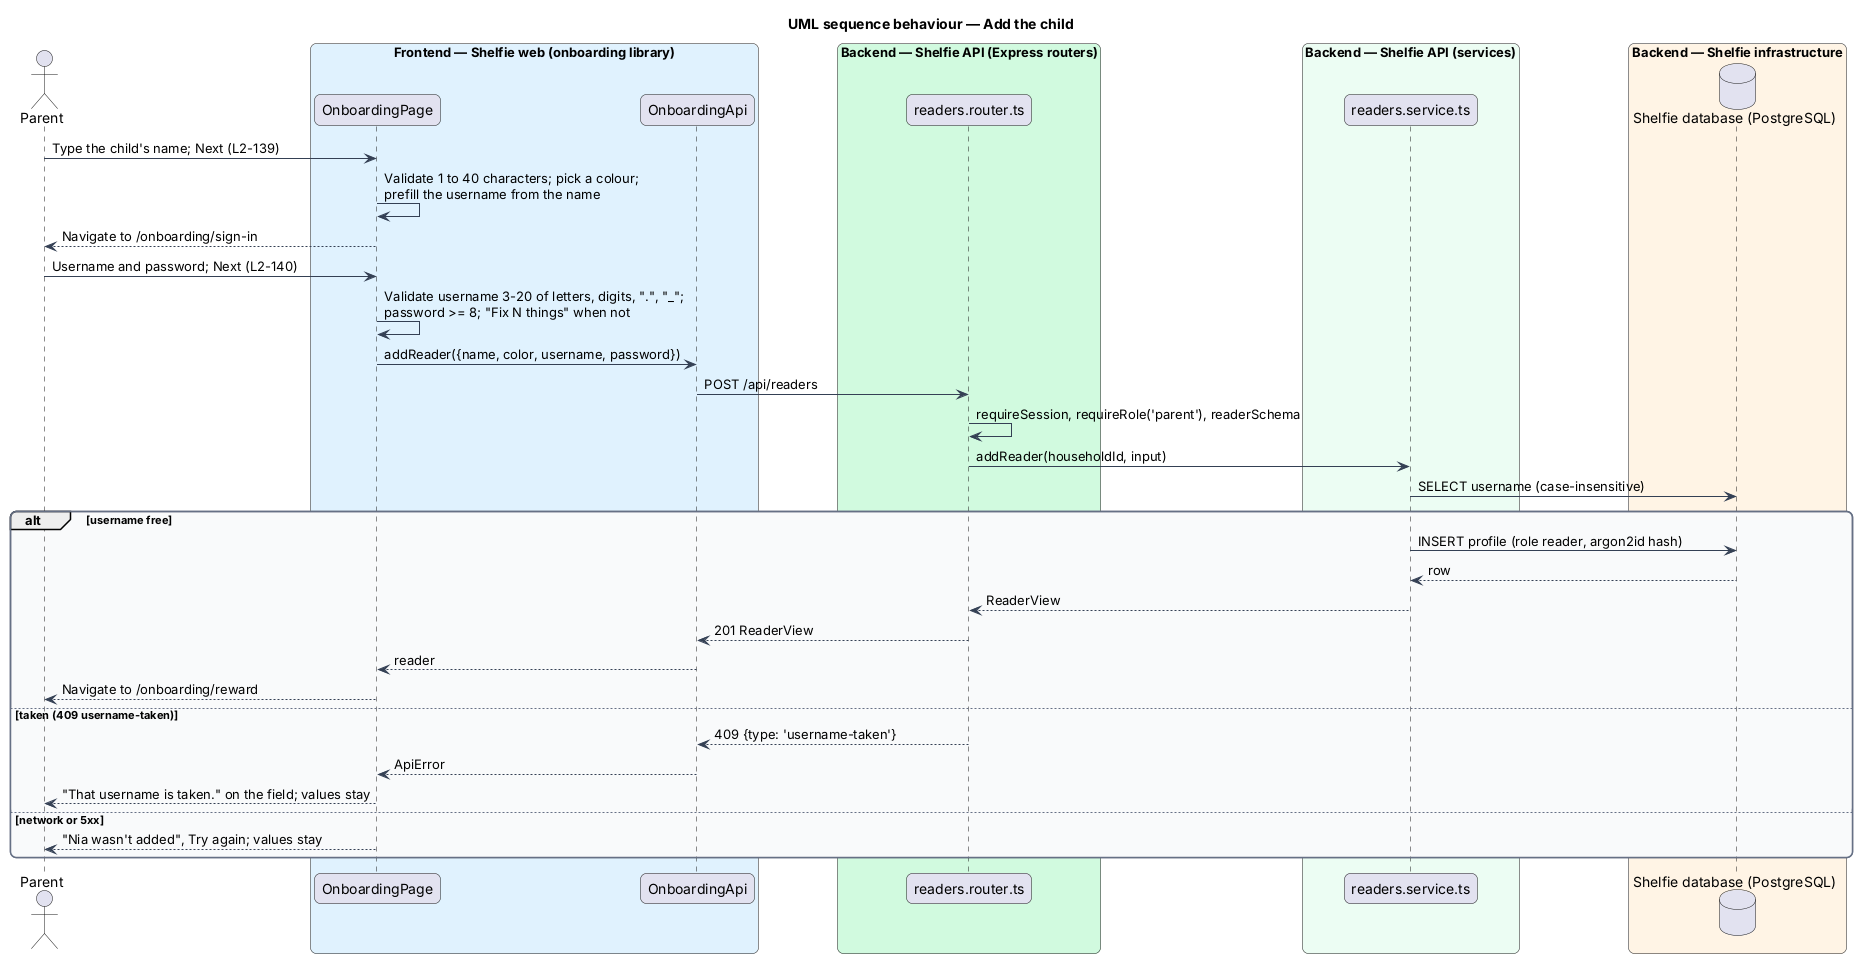

The diagram above was rendered by PlantUML. Its source (embedded in the PNG):
@startuml
!pragma layout smetana
title UML sequence behaviour — Add the child
skinparam backgroundColor #FFFFFF
skinparam shadowing false
skinparam roundcorner 12
skinparam defaultFontName Arial
skinparam ArrowColor #344054
skinparam rectangle {
  BorderColor #344054
  FontColor #101828
}
skinparam package {
  BorderColor #667085
  FontColor #101828
  BackgroundColor #F9FAFB
}
actor "Parent" as parent
box "Frontend — Shelfie web (onboarding library)" #E0F2FE
  participant "OnboardingPage" as page
  participant "OnboardingApi" as client
end box
box "Backend — Shelfie API (Express routers)" #D1FADF
  participant "readers.router.ts" as router
end box
box "Backend — Shelfie API (services)" #ECFDF3
  participant "readers.service.ts" as service
end box
box "Backend — Shelfie infrastructure" #FFF4E5
  database "Shelfie database (PostgreSQL)" as db
end box

parent -> page : Type the child's name; Next (L2-139)
page -> page : Validate 1 to 40 characters; pick a colour;\nprefill the username from the name
page --> parent : Navigate to /onboarding/sign-in
parent -> page : Username and password; Next (L2-140)
page -> page : Validate username 3-20 of letters, digits, ".", "_";\npassword >= 8; "Fix N things" when not
page -> client : addReader({name, color, username, password})
client -> router : POST /api/readers
router -> router : requireSession, requireRole('parent'), readerSchema
router -> service : addReader(householdId, input)
service -> db : SELECT username (case-insensitive)
alt username free
  service -> db : INSERT profile (role reader, argon2id hash)
  db --> service : row
  service --> router : ReaderView
  router --> client : 201 ReaderView
  client --> page : reader
  page --> parent : Navigate to /onboarding/reward
else taken (409 username-taken)
  router --> client : 409 {type: 'username-taken'}
  client --> page : ApiError
  page --> parent : "That username is taken." on the field; values stay
else network or 5xx
  page --> parent : "Nia wasn't added", Try again; values stay
end
@enduml